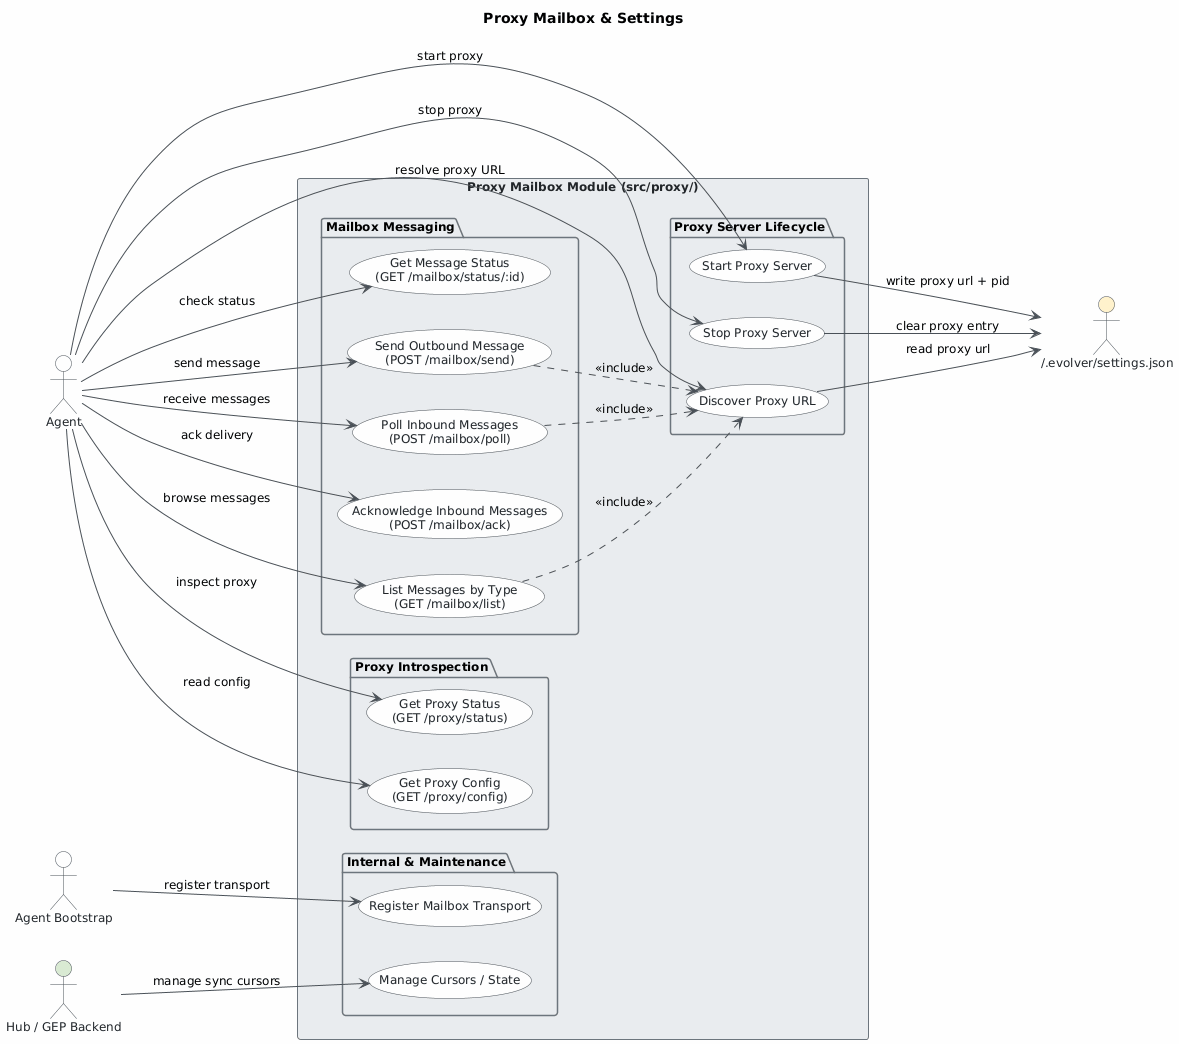

The diagram above was rendered by PlantUML. Its source (embedded in the PNG):
@startuml
skinparam classAttributeIconSize 0
skinparam shadowing false
skinparam defaultFontName "Segoe UI"
skinparam defaultFontSize 12
skinparam backgroundColor #FEFEFE
skinparam class {
    BackgroundColor #F8F9FA
    BorderColor #495057
    ArrowColor #495057
    FontColor #212529
}
skinparam package {
    BackgroundColor #E9ECEF
    BorderColor #6C757D
}
skinparam actor {
    BackgroundColor #F8F9FA
    BorderColor #495057
    FontColor #212529
}
skinparam usecase {
    BackgroundColor #F8F9FA
    BorderColor #495057
    FontColor #212529
    ArrowColor #495057
}
skinparam rectangle {
    BackgroundColor #E9ECEF
    BorderColor #6C757D
    FontColor #212529
}

title Proxy Mailbox & Settings

left to right direction

' ── Actors ──────────────────────────────────────────────────
actor "Agent" as Agent
actor "Agent Bootstrap" as AgentBootstrap
actor "Hub / GEP Backend" as Hub #D9EAD3
actor "~/.evolver/settings.json" as SettingsFile #FFF2CC

' ── System Boundary ─────────────────────────────────────────
rectangle "Proxy Mailbox Module (src/proxy/)" {

    ' Mailbox Messaging
    package "Mailbox Messaging" {
        usecase "Send Outbound Message\n(POST /mailbox/send)" as UC01
        usecase "Poll Inbound Messages\n(POST /mailbox/poll)" as UC02
        usecase "Acknowledge Inbound Messages\n(POST /mailbox/ack)" as UC03
        usecase "List Messages by Type\n(GET /mailbox/list)" as UC04
        usecase "Get Message Status\n(GET /mailbox/status/:id)" as UC05
    }

    ' Proxy Server Lifecycle
    package "Proxy Server Lifecycle" {
        usecase "Start Proxy Server" as UC06
        usecase "Stop Proxy Server" as UC07
        usecase "Discover Proxy URL" as UC08
    }

    ' Proxy Introspection
    package "Proxy Introspection" {
        usecase "Get Proxy Status\n(GET /proxy/status)" as UC09
        usecase "Get Proxy Config\n(GET /proxy/config)" as UC10
    }

    ' Internal / Maintenance
    package "Internal & Maintenance" {
        usecase "Manage Cursors / State" as UC11
        usecase "Register Mailbox Transport" as UC13
    }
}

' ── Agent relationships ──────────────────────────────────────
Agent --> UC01 : send message
Agent --> UC02 : receive messages
Agent --> UC03 : ack delivery
Agent --> UC04 : browse messages
Agent --> UC05 : check status
Agent --> UC06 : start proxy
Agent --> UC07 : stop proxy
Agent --> UC08 : resolve proxy URL
Agent --> UC09 : inspect proxy
Agent --> UC10 : read config

' ── Agent Bootstrap ──────────────────────────────────────────
AgentBootstrap --> UC13 : register transport

' ── Hub / GEP Backend ────────────────────────────────────────
Hub --> UC11 : manage sync cursors

' ── Settings file read/write ─────────────────────────────────
UC06 --> SettingsFile : write proxy url + pid
UC07 --> SettingsFile : clear proxy entry
UC08 --> SettingsFile : read proxy url

' ── Include relationships ─────────────────────────────────────
UC01 ..> UC08 : <<include>>
UC02 ..> UC08 : <<include>>
UC04 ..> UC08 : <<include>>
@enduml